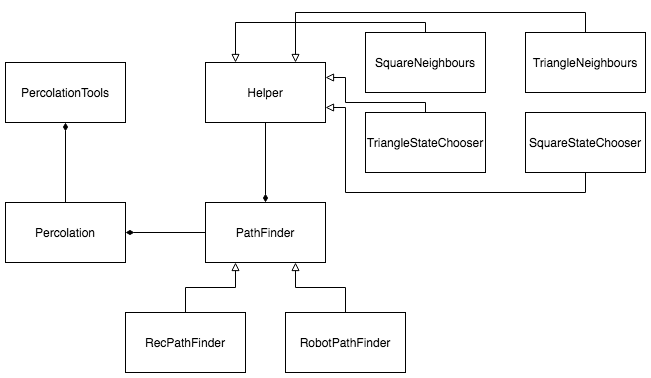

The diagram above was exported from draw.io. Its source (the exported page's mxGraphModel, read from the mxfile embedded in the PNG):
<mxGraphModel dx="872" dy="392" grid="1" gridSize="10" guides="1" tooltips="1" connect="1" arrows="1" fold="1" page="1" pageScale="1" pageWidth="827" pageHeight="1169" math="0" shadow="0">
  <root>
    <mxCell id="0" />
    <mxCell id="1" parent="0" />
    <mxCell id="2" value="PercolationTools" style="rounded=0;whiteSpace=wrap;html=1;" vertex="1" parent="1">
      <mxGeometry x="40" y="110" width="120" height="60" as="geometry" />
    </mxCell>
    <mxCell id="3" value="" style="edgeStyle=orthogonalEdgeStyle;rounded=0;orthogonalLoop=1;jettySize=auto;html=1;endArrow=diamondThin;endFill=1;" edge="1" source="4" target="2" parent="1">
      <mxGeometry relative="1" as="geometry" />
    </mxCell>
    <mxCell id="4" value="Percolation" style="rounded=0;whiteSpace=wrap;html=1;" vertex="1" parent="1">
      <mxGeometry x="40" y="250" width="120" height="60" as="geometry" />
    </mxCell>
    <mxCell id="5" style="edgeStyle=orthogonalEdgeStyle;rounded=0;orthogonalLoop=1;jettySize=auto;html=1;exitX=0;exitY=0.5;exitDx=0;exitDy=0;entryX=1;entryY=0.5;entryDx=0;entryDy=0;endArrow=diamondThin;endFill=1;" edge="1" source="6" target="4" parent="1">
      <mxGeometry relative="1" as="geometry" />
    </mxCell>
    <mxCell id="6" value="PathFinder" style="rounded=0;whiteSpace=wrap;html=1;" vertex="1" parent="1">
      <mxGeometry x="240" y="250" width="120" height="60" as="geometry" />
    </mxCell>
    <mxCell id="7" style="edgeStyle=orthogonalEdgeStyle;rounded=0;orthogonalLoop=1;jettySize=auto;html=1;exitX=0.5;exitY=1;exitDx=0;exitDy=0;entryX=0.5;entryY=0;entryDx=0;entryDy=0;endArrow=diamondThin;endFill=1;" edge="1" source="8" target="6" parent="1">
      <mxGeometry relative="1" as="geometry" />
    </mxCell>
    <mxCell id="8" value="Helper" style="rounded=0;whiteSpace=wrap;html=1;" vertex="1" parent="1">
      <mxGeometry x="240" y="110" width="120" height="60" as="geometry" />
    </mxCell>
    <mxCell id="9" style="edgeStyle=orthogonalEdgeStyle;rounded=0;orthogonalLoop=1;jettySize=auto;html=1;exitX=0.5;exitY=0;exitDx=0;exitDy=0;entryX=0.25;entryY=1;entryDx=0;entryDy=0;endArrow=block;endFill=0;" edge="1" source="10" target="6" parent="1">
      <mxGeometry relative="1" as="geometry" />
    </mxCell>
    <mxCell id="10" value="RecPathFinder" style="rounded=0;whiteSpace=wrap;html=1;" vertex="1" parent="1">
      <mxGeometry x="160" y="360" width="120" height="60" as="geometry" />
    </mxCell>
    <mxCell id="11" style="edgeStyle=orthogonalEdgeStyle;rounded=0;orthogonalLoop=1;jettySize=auto;html=1;exitX=0.5;exitY=0;exitDx=0;exitDy=0;entryX=0.75;entryY=1;entryDx=0;entryDy=0;endArrow=block;endFill=0;" edge="1" source="12" target="6" parent="1">
      <mxGeometry relative="1" as="geometry" />
    </mxCell>
    <mxCell id="12" value="RobotPathFinder" style="rounded=0;whiteSpace=wrap;html=1;" vertex="1" parent="1">
      <mxGeometry x="320" y="360" width="120" height="60" as="geometry" />
    </mxCell>
    <mxCell id="13" style="edgeStyle=orthogonalEdgeStyle;rounded=0;orthogonalLoop=1;jettySize=auto;html=1;exitX=0.5;exitY=0;exitDx=0;exitDy=0;entryX=0.25;entryY=0;entryDx=0;entryDy=0;endArrow=block;endFill=0;" edge="1" source="14" target="8" parent="1">
      <mxGeometry relative="1" as="geometry">
        <Array as="points">
          <mxPoint x="460" y="70" />
          <mxPoint x="270" y="70" />
        </Array>
      </mxGeometry>
    </mxCell>
    <mxCell id="14" value="SquareNeighbours" style="rounded=0;whiteSpace=wrap;html=1;" vertex="1" parent="1">
      <mxGeometry x="400" y="80" width="120" height="60" as="geometry" />
    </mxCell>
    <mxCell id="15" style="edgeStyle=orthogonalEdgeStyle;rounded=0;orthogonalLoop=1;jettySize=auto;html=1;exitX=0.5;exitY=0;exitDx=0;exitDy=0;entryX=0.75;entryY=0;entryDx=0;entryDy=0;endArrow=block;endFill=0;" edge="1" source="16" target="8" parent="1">
      <mxGeometry relative="1" as="geometry" />
    </mxCell>
    <mxCell id="16" value="TriangleNeighbours" style="rounded=0;whiteSpace=wrap;html=1;" vertex="1" parent="1">
      <mxGeometry x="560" y="80" width="120" height="60" as="geometry" />
    </mxCell>
    <mxCell id="17" style="edgeStyle=orthogonalEdgeStyle;rounded=0;orthogonalLoop=1;jettySize=auto;html=1;exitX=0.5;exitY=1;exitDx=0;exitDy=0;entryX=1;entryY=0.75;entryDx=0;entryDy=0;endArrow=block;endFill=0;" edge="1" source="18" target="8" parent="1">
      <mxGeometry relative="1" as="geometry">
        <Array as="points">
          <mxPoint x="620" y="240" />
          <mxPoint x="380" y="240" />
          <mxPoint x="380" y="155" />
        </Array>
      </mxGeometry>
    </mxCell>
    <mxCell id="18" value="SquareStateChooser" style="rounded=0;whiteSpace=wrap;html=1;" vertex="1" parent="1">
      <mxGeometry x="560" y="160" width="120" height="60" as="geometry" />
    </mxCell>
    <mxCell id="19" style="edgeStyle=orthogonalEdgeStyle;rounded=0;orthogonalLoop=1;jettySize=auto;html=1;exitX=0.5;exitY=0;exitDx=0;exitDy=0;entryX=1;entryY=0.25;entryDx=0;entryDy=0;endArrow=block;endFill=0;" edge="1" source="20" target="8" parent="1">
      <mxGeometry relative="1" as="geometry">
        <Array as="points">
          <mxPoint x="460" y="150" />
          <mxPoint x="380" y="150" />
          <mxPoint x="380" y="125" />
        </Array>
      </mxGeometry>
    </mxCell>
    <mxCell id="20" value="TriangleStateChooser" style="rounded=0;whiteSpace=wrap;html=1;" vertex="1" parent="1">
      <mxGeometry x="400" y="160" width="120" height="60" as="geometry" />
    </mxCell>
  </root>
</mxGraphModel>